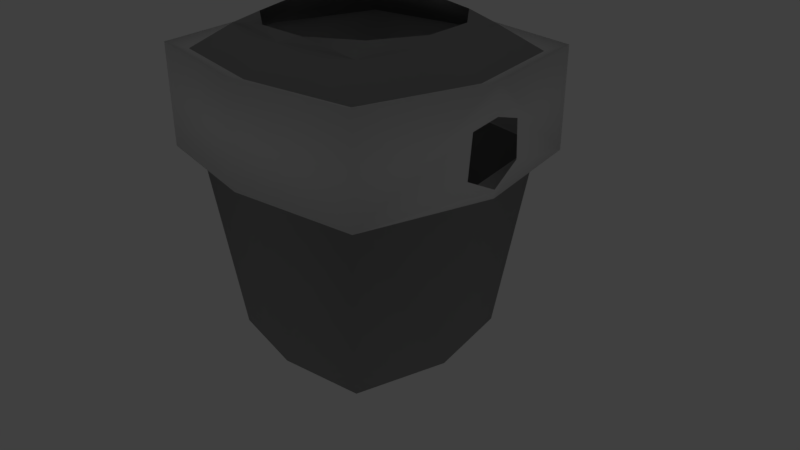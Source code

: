 # Source: RobotParts.blend  (saved by Blender 2.79.0; exported with 4.5.12 LTS)
import bpy
from mathutils import Matrix  # noqa: F401  (used for matrix-valued properties, if any)

bpy.ops.wm.read_factory_settings(use_empty=True)
scene = bpy.context.scene
scene.name = 'Scene'

# ---- collections
col_collection_1 = bpy.data.collections.new('Collection 1'); scene.collection.children.link(col_collection_1)
col_collection_1.hide_render = True
col_collection_1.hide_viewport = True
col_collection_2 = bpy.data.collections.new('Collection 2'); scene.collection.children.link(col_collection_2)
col_collection_2.hide_render = True
col_collection_2.hide_viewport = True
col_collection_3 = bpy.data.collections.new('Collection 3'); scene.collection.children.link(col_collection_3)

# ---- materials (node trees are filled in below, after node groups)
mat_material_001 = bpy.data.materials.new('Material.001')
mat_material_001.alpha_threshold = 0.0
mat_material_001.use_transparent_shadow = False
mat_material_001.diffuse_color = (0.3559, 0.3559, 0.3559, 1.0)
mat_material_001.roughness = 0.5
mat_glass = bpy.data.materials.new('Glass')
mat_glass.alpha_threshold = 0.0
mat_glass.use_transparent_shadow = False
mat_glass.diffuse_color = (0.3894, 1.0, 0.3718, 1.0)
mat_glass.roughness = 0.5
mat_material_004 = bpy.data.materials.new('Material.004')
mat_material_004.alpha_threshold = 0.0
mat_material_004.use_transparent_shadow = False
mat_material_004.roughness = 0.5
mat_material_005 = bpy.data.materials.new('Material.005')
mat_material_005.alpha_threshold = 0.0
mat_material_005.use_transparent_shadow = False
mat_material_005.diffuse_color = (1.0, 0.01458, 0.02792, 1.0)
mat_material_005.roughness = 0.5
mat_material_003 = bpy.data.materials.new('Material.003')
mat_material_003.alpha_threshold = 0.0
mat_material_003.use_transparent_shadow = False
mat_material_003.diffuse_color = (0.3559, 0.3559, 0.3559, 1.0)
mat_material_003.roughness = 0.5
mat_glass_002 = bpy.data.materials.new('Glass.002')
mat_glass_002.alpha_threshold = 0.0
mat_glass_002.use_transparent_shadow = False
mat_glass_002.roughness = 0.5
mat_material_006 = bpy.data.materials.new('Material.006')
mat_material_006.alpha_threshold = 0.0
mat_material_006.use_transparent_shadow = False
mat_material_006.diffuse_color = (0.8, 0.007402, 0.005723, 1.0)
mat_material_006.roughness = 0.5
mat_material_007 = bpy.data.materials.new('Material.007')
mat_material_007.alpha_threshold = 0.0
mat_material_007.use_transparent_shadow = False
mat_material_007.roughness = 0.5
mat_material_002 = bpy.data.materials.new('Material.002')
mat_material_002.alpha_threshold = 0.0
mat_material_002.use_transparent_shadow = False
mat_material_002.diffuse_color = (0.3559, 0.3559, 0.3559, 1.0)
mat_material_002.roughness = 0.5
mat_glass_001 = bpy.data.materials.new('Glass.001')
mat_glass_001.alpha_threshold = 0.0
mat_glass_001.use_transparent_shadow = False
mat_glass_001.roughness = 0.5
mat_material_008 = bpy.data.materials.new('Material.008')
mat_material_008.alpha_threshold = 0.0
mat_material_008.use_transparent_shadow = False
mat_material_008.roughness = 0.5

# ---- material node trees

# ---- world
world_world = bpy.data.worlds.new('World'); scene.world = world_world
world_world.color = (0.05088, 0.05088, 0.05088)
world_world.use_sun_shadow = False
world_world.sun_shadow_jitter_overblur = 0.0
world_world.cycles.sampling_method = 'MANUAL'

# ---- cameras
cam_camera = bpy.data.cameras.new('Camera')
cam_camera.clip_end = 100.0
cam_camera.lens = 35.0
cam_camera.sensor_width = 32.0
cam_camera.sensor_height = 18.0
cam_camera.ortho_scale = 7.314
cam_camera.dof.focus_distance = 0.0
cam_camera.dof.aperture_fstop = 128.0

# ---- lights
light_lamp = bpy.data.lights.new('Lamp', 'POINT')
light_lamp.transmission_factor = 0.0
light_lamp.cutoff_distance = 30.0
light_lamp.energy = 100.0
light_lamp.shadow_buffer_clip_start = 1.001
light_lamp.shadow_soft_size = 0.1
light_lamp.shadow_maximum_resolution = 0.006
light_lamp.use_absolute_resolution = True

# ---- meshes
me_cylinder_000 = bpy.data.meshes.new('Cylinder.000')
me_cylinder_000.from_pydata([(1.496e-08, 1.212, 0.03346), (0.0, 1.0, 2.033), (-0.3416, -1.163, 0.03346), (-0.2817, -0.9595, 2.033), (-0.9163, -0.7939, 0.03346), (-0.7557, -0.6549, 2.033), (-1.2, -0.1725, 0.03346), (-0.9898, -0.1423, 2.033), (-1.103, 0.5036, 0.03346), (-0.9096, 0.4154, 2.033), (-0.6555, 1.02, 0.03346), (-0.5406, 0.8413, 2.033), (1.279e-09, 0.8688, 2.326), (-0.2448, -0.8336, 2.326), (-0.6566, -0.569, 2.326), (-0.86, -0.1236, 2.326), (-0.7903, 0.3609, 2.326), (-0.4697, 0.7309, 2.326), (-6.171e-09, 0.8688, 2.409), (-0.2448, -0.8336, 2.409), (-0.6566, -0.569, 2.409), (-0.86, -0.1236, 2.409), (-0.7903, 0.3609, 2.409), (-0.4697, 0.7309, 2.409), (-4.311e-09, 0.3784, 2.519), (-0.1066, -0.3631, 2.519), (-0.286, -0.2478, 2.519), (-0.3745, -0.05385, 2.519), (-0.3442, 0.1572, 2.519), (-0.2046, 0.3183, 2.519), (-2.282e-08, 0.6763, 2.519), (-0.1905, -0.6489, 2.519), (-0.5111, -0.4429, 2.519), (-0.6694, -0.09625, 2.519), (-0.6152, 0.2809, 2.519), (-0.3656, 0.5689, 2.519), (-3.547e-08, 0.3022, 2.64), (-0.08515, -0.29, 2.64), (-0.2284, -0.1979, 2.64), (-0.2992, -0.04301, 2.64), (-0.2749, 0.1256, 2.64), (-0.1634, 0.2543, 2.64), (-5.006e-08, 0.1596, 2.75), (-0.04495, -0.1531, 2.75), (-0.1206, -0.1045, 2.75), (-0.1579, -0.02271, 2.75), (-0.1451, 0.06628, 2.75), (-0.08626, 0.1342, 2.75), (1.115e-08, 1.158, 0.543), (-0.3263, -1.111, 0.543), (-0.8754, -0.7585, 0.543), (-1.146, -0.1648, 0.543), (-1.054, 0.4812, 0.543), (-0.6262, 0.9744, 0.543), (2.022e-08, 1.293, 0.0166), (-0.3642, -1.24, 0.0166), (-0.3479, -1.185, 0.5599), (-0.9769, -0.8465, 0.0166), (-0.9333, -0.8087, 0.5599), (-1.279, -0.184, 0.0166), (-1.222, -0.1757, 0.5599), (-1.176, 0.537, 0.0166), (-1.123, 0.513, 0.5599), (-0.6988, 1.087, 0.0166), (-0.6676, 1.039, 0.5599), (1.616e-08, 1.235, 0.5599), (8.938e-09, 1.124, 0.8534), (3.716e-09, 1.053, 1.634), (-0.2511, -1.015, 1.575), (-0.2619, -1.073, 0.92), (-0.7956, -0.6894, 1.634), (-0.8497, -0.7362, 0.8534), (-1.042, -0.1498, 1.634), (-1.113, -0.16, 0.8534), (-0.9576, 0.4373, 1.634), (-1.023, 0.467, 0.8534), (-0.5692, 0.8856, 1.634), (-0.6078, 0.9458, 0.8534), (-0.4157, -1.044, 1.243), (-2.092e-07, -1.081, 0.8282), (-2.092e-07, -1.008, 1.659), (-0.351, -1.064, 1.02), (-0.1574, -1.078, 0.8587), (-0.1486, -1.01, 1.632), (-0.3476, -1.024, 1.472), (-0.3997, -1.066, 0.9932), (-0.2967, -1.077, 0.8778), (-0.1769, -1.083, 0.8075), (-0.1671, -1.006, 1.683), (-0.2849, -1.011, 1.619), (-0.3959, -1.022, 1.5), (-0.4721, -1.044, 1.244), (-2.092e-07, -1.086, 0.7733), (0.0, -1.003, 1.714), (-0.351, -0.5354, 0.9735), (-0.2619, -0.5442, 0.8735), (-0.1574, -0.5496, 0.8122), (-0.1486, -0.4816, 1.585), (-0.2511, -0.4866, 1.529), (-0.3476, -0.4957, 1.426), (-0.4157, -0.5158, 1.197), (-1.949e-07, -0.5523, 0.7818), (-1.949e-07, -0.4793, 1.613), (-0.4113, -1.116, 0.9902), (-0.3054, -1.127, 0.8714), (-0.182, -1.133, 0.7991), (-0.1719, -1.054, 1.7), (-0.2932, -1.06, 1.634), (-0.4074, -1.07, 1.511), (-0.4858, -1.094, 1.248), (0.0, -1.136, 0.7638), (-2.091e-07, -1.051, 1.732), (-0.3613, -1.114, 1.018), (-0.2695, -1.123, 0.9148), (-0.162, -1.128, 0.8517), (-0.153, -1.058, 1.647), (-0.2584, -1.064, 1.589), (-0.3577, -1.073, 1.483), (-0.4278, -1.094, 1.248), (0.0, -1.131, 0.8204), (-2.091e-07, -1.056, 1.675), (-0.351, -0.5354, 0.9735), (-0.2619, -0.5442, 0.8735), (-0.1574, -0.5496, 0.8122), (-0.1486, -0.4816, 1.585), (-0.2511, -0.4866, 1.529), (-0.3476, -0.4957, 1.426), (-0.4157, -0.5158, 1.197), (0.0, -0.5523, 0.7818), (0.0, -0.4793, 1.613), (-0.351, -1.108, 1.024), (-0.2619, -1.116, 0.9239), (-0.1574, -1.122, 0.8627), (-0.1486, -1.054, 1.636), (-0.2511, -1.059, 1.579), (-0.3476, -1.068, 1.476), (-0.4157, -1.088, 1.247), (-1.949e-07, -1.125, 0.8322), (-0.0002464, -1.052, 1.663), (0.002825, -1.124, 0.8327), (0.0, -0.1531, 2.75), (0.0, -0.9595, 2.033), (-1.937e-07, -0.8336, 2.326), (-2.086e-07, -0.8336, 2.409), (-1.788e-07, -0.6489, 2.519), (-9.686e-08, -0.3631, 2.519), (0.0, -0.29, 2.64), (0.0, -1.24, 0.0166), (0.0, -1.185, 0.5599), (0.0, -1.163, 0.03346), (0.0, -1.086, 0.7745), (0.0, -1.111, 0.543)], [], [(89, 3, 5, 70), (70, 5, 7, 72), (72, 7, 9, 74), (9, 7, 15, 16), (74, 9, 11, 76), (76, 11, 1, 67), (7, 5, 14, 15), (5, 3, 13, 14), (1, 11, 17, 12), (11, 9, 16, 17), (12, 17, 23, 18), (15, 14, 20, 21), (16, 15, 21, 22), (17, 16, 22, 23), (14, 13, 19, 20), (23, 22, 34, 35), (20, 19, 31, 32), (18, 23, 35, 30), (21, 20, 32, 33), (22, 21, 33, 34), (145, 25, 31, 144), (25, 26, 32, 31), (26, 27, 33, 32), (27, 28, 34, 33), (28, 29, 35, 34), (29, 24, 30, 35), (29, 28, 40, 41), (26, 25, 37, 38), (24, 29, 41, 36), (27, 26, 38, 39), (28, 27, 39, 40), (39, 38, 44, 45), (40, 39, 45, 46), (37, 146, 140, 43), (41, 40, 46, 47), (38, 37, 43, 44), (36, 41, 47, 42), (53, 48, 65, 64), (10, 8, 61, 63), (4, 2, 55, 57), (8, 6, 59, 61), (49, 50, 58, 56), (63, 64, 65, 54), (61, 62, 64, 63), (59, 60, 62, 61), (57, 58, 60, 59), (55, 56, 58, 57), (52, 53, 64, 62), (6, 4, 57, 59), (51, 52, 62, 60), (2, 149, 147, 55), (50, 51, 60, 58), (0, 10, 63, 54), (53, 77, 66, 48), (77, 76, 67, 66), (52, 75, 77, 53), (75, 74, 76, 77), (51, 73, 75, 52), (73, 72, 74, 75), (50, 71, 73, 51), (71, 70, 72, 73), (49, 86, 71, 50), (86, 85, 91, 90, 89, 70, 71), (69, 82, 96, 95), (93, 88, 106, 111), (87, 150, 92, 110, 105), (91, 85, 103, 109), (78, 84, 117, 118), (88, 89, 107, 106), (68, 83, 115, 116), (86, 87, 105, 104), (90, 91, 109, 108), (82, 69, 113, 114), (82, 79, 101, 96), (83, 68, 98, 97), (80, 83, 97, 102), (84, 78, 100, 99), (68, 84, 99, 98), (81, 69, 95, 94), (78, 81, 94, 100), (113, 112, 103, 104), (114, 113, 104, 105), (116, 115, 106, 107), (118, 117, 108, 109), (112, 118, 109, 103), (119, 114, 105, 110), (115, 120, 111, 106), (117, 116, 107, 108), (81, 78, 118, 112), (79, 82, 114, 119), (89, 90, 108, 107), (85, 86, 104, 103), (83, 80, 120, 115), (84, 68, 116, 117), (69, 81, 112, 113), (139, 138, 133, 134, 135, 136, 130, 131, 132, 137), (128, 129, 124, 125, 126, 127, 121, 122, 123), (140, 42, 47, 46, 45, 44, 43), (25, 145, 146, 37), (13, 142, 143, 19), (19, 143, 144, 31), (3, 141, 142, 13), (93, 141, 3, 89, 88), (148, 151, 49, 56), (151, 150, 87, 86, 49), (147, 148, 56, 55)])
me_cylinder_000.polygons.foreach_set('use_smooth', [True] * 106)
me_cylinder_000.polygons.foreach_set('material_index', [0, 0, 0, 0, 0, 0, 0, 0, 0, 0, 2, 2, 2, 2, 2, 2, 2, 2, 2, 2, 2, 2, 2, 2, 2, 2, 3, 3, 3, 3, 3, 3, 3, 3, 3, 3, 3, 2, 2, 2, 2, 2, 2, 2, 2, 2, 2, 2, 2, 2, 2, 2, 2, 0, 0, 0, 0, 0, 0, 0, 0, 0, 0, 0, 0, 0, 0, 0, 0, 0, 0, 0, 0, 0, 0, 0, 0, 0, 0, 0, 0, 0, 0, 0, 0, 0, 0, 0, 0, 0, 0, 0, 0, 0, 0, 1, 0, 3, 3, 2, 2, 0, 0, 2, 0, 2])
me_cylinder_000.materials.append(mat_material_001)
me_cylinder_000.materials.append(mat_glass)
me_cylinder_000.materials.append(mat_material_004)
me_cylinder_000.materials.append(mat_material_005)
me_cylinder_000.use_remesh_preserve_volume = False
me_cylinder_000.use_remesh_preserve_attributes = False
me_cylinder_000.use_mirror_vertex_groups = False
me_cylinder_000.update()
me_cylinder_004 = bpy.data.meshes.new('Cylinder.004')
me_cylinder_004.from_pydata([(-3.309, -0.5574, 0.1088), (-2.01, -0.4088, 0.208), (-3.309, 0.5574, 0.1088), (-2.01, 0.4088, 0.208), (-3.377, -1.989e-09, 0.04089), (-1.967, -1.459e-09, 0.1588), (-2.66, -0.6695, 0.1088), (-2.66, 0.6695, 0.1088), (-2.66, -1.989e-09, 0.04089), (-3.503, -9.29e-10, 0.4482), (-3.423, -0.6551, 0.4515), (-2.66, -0.787, 0.4515), (-1.938, -0.4805, 0.4557), (0.2225, -1.862e-09, 0.06794), (-1.938, 0.4805, 0.4557), (-2.66, 0.787, 0.4515), (-3.423, 0.6551, 0.4515), (-3.247, -5.341e-10, 0.9036), (-3.191, -0.4563, 0.8347), (-2.66, -0.5481, 0.8347), (-2.084, -0.3346, 0.7327), (-2.049, -3.917e-10, 0.7824), (-2.084, 0.3346, 0.7327), (-2.66, 0.5481, 0.8347), (-3.191, 0.4563, 0.8347), (-2.66, -5.341e-10, 0.9036), (-0.8297, -0.6879, 0.02539), (-0.8297, 0.6879, 0.02539), (-0.7456, -2.455e-09, -0.05831), (-0.689, -0.8087, 0.4484), (1.358, -1.862e-09, 0.06794), (-0.689, 0.8087, 0.4484), (-0.9751, -0.5632, 0.9213), (-0.9063, -6.592e-10, 1.007), (-0.9751, 0.5632, 0.9213), (0.1587, 0.5217, 0.1316), (0.1587, -0.5217, 0.1316), (2.187, -1.088e-09, 0.2328), (0.2654, 0.6133, 0.4524), (0.2654, -0.6133, 0.4524), (0.04847, -0.4271, 0.8111), (0.1007, -4.999e-10, 0.8755), (0.04847, 0.4271, 0.8111), (1.294, 0.5217, 0.1316), (1.294, -0.5217, 0.1316), (1.401, 0.6133, 0.4524), (1.401, -0.6133, 0.4524), (1.184, -0.4271, 0.8111), (1.236, -4.999e-10, 0.8755), (1.184, 0.4271, 0.8111), (2.15, 0.3047, 0.2703), (2.15, -0.3047, 0.2703), (2.213, 0.3582, 0.4577), (2.213, -0.3582, 0.4577), (2.086, -0.2495, 0.6671), (2.116, -2.92e-10, 0.7045), (2.086, 0.2495, 0.6671), (2.473, -0.03992, -0.002074), (2.472, -0.04093, -0.001742), (2.491, -0.02129, 0.7913), (2.569, -0.36, 0.1505), (2.566, -0.3091, 0.6817), (2.591, 0.4146, 0.6498), (2.595, 0.4472, 0.171)], [], [(8, 7, 3, 5), (6, 8, 5, 1), (0, 4, 8, 6), (4, 2, 7, 8), (16, 9, 17, 24), (14, 15, 23, 22), (11, 12, 20, 19), (15, 16, 24, 23), (2, 4, 9, 16), (14, 22, 34, 31), (4, 0, 10, 9), (0, 6, 11, 10), (5, 3, 27, 28), (7, 2, 16, 15), (6, 1, 12, 11), (3, 7, 15, 14), (25, 21, 22, 23), (19, 20, 21, 25), (18, 19, 25, 17), (17, 25, 23, 24), (3, 14, 31, 27), (9, 10, 18, 17), (10, 11, 19, 18), (21, 20, 32, 33), (27, 31, 38, 35), (29, 26, 36, 39), (33, 32, 40, 41), (28, 27, 35, 13), (1, 5, 28, 26), (22, 21, 33, 34), (20, 12, 29, 32), (12, 1, 26, 29), (39, 36, 44, 46), (41, 40, 47, 48), (13, 35, 43, 30), (40, 39, 46, 47), (26, 28, 13, 36), (31, 34, 42, 38), (34, 33, 41, 42), (32, 29, 39, 40), (47, 46, 53, 54), (49, 48, 55, 56), (45, 49, 56, 52), (44, 30, 37, 51), (35, 38, 45, 43), (36, 13, 30, 44), (38, 42, 49, 45), (42, 41, 48, 49), (54, 59, 55), (53, 61, 54), (51, 60, 53), (37, 57, 51), (30, 43, 50, 37), (48, 47, 54, 55), (46, 44, 51, 53), (43, 45, 52, 50), (59, 56, 55), (62, 52, 56), (63, 50, 52), (50, 57, 37), (54, 61, 59), (53, 60, 61), (51, 57, 60), (59, 62, 56), (62, 63, 52), (63, 58, 50), (50, 58, 57)])
me_cylinder_004.polygons.foreach_set('use_smooth', [True] * 67)
me_cylinder_004.polygons.foreach_set('material_index', [2, 2, 2, 2, 3, 2, 2, 2, 3, 0, 3, 2, 0, 2, 2, 2, 2, 2, 2, 2, 0, 3, 2, 0, 0, 0, 0, 0, 0, 0, 0, 0, 0, 0, 0, 0, 0, 0, 0, 0, 0, 0, 0, 0, 0, 0, 0, 0, 3, 3, 3, 3, 0, 0, 0, 0, 3, 3, 3, 3, 3, 3, 3, 3, 3, 3, 0])
me_cylinder_004.materials.append(mat_material_003)
me_cylinder_004.materials.append(mat_glass_002)
me_cylinder_004.materials.append(mat_material_006)
me_cylinder_004.materials.append(mat_material_007)
me_cylinder_004.use_remesh_preserve_volume = False
me_cylinder_004.use_remesh_preserve_attributes = False
me_cylinder_004.use_mirror_vertex_groups = False
me_cylinder_004.update()
me_cylinder_003 = bpy.data.meshes.new('Cylinder.003')
me_cylinder_003.from_pydata([(1.496e-08, 1.212, 3.087), (-0.3416, -1.163, 3.087), (-0.9163, -0.7939, 3.087), (-1.2, -0.1725, 3.087), (-1.103, 0.5036, 3.087), (-0.6555, 1.02, 3.087), (-1.094, -1.189, -0.9932), (-1.094, 1.189, -0.9932), (-1.372, 0.0, -0.9932), (0.0, -1.378, -0.9932), (0.09408, 1.378, -0.9932), (0.09408, 0.0, -0.9932), (-1.784, 0.0, 1.537), (-1.446, -1.446, 1.537), (0.0, -1.676, 1.537), (5.902e-09, 1.676, 1.537), (-1.446, 1.446, 1.537), (-1.784, 0.0, 2.666), (-1.446, -1.446, 2.666), (0.0, -1.676, 2.666), (5.902e-09, 1.676, 2.666), (-1.446, 1.446, 2.666), (-2.028, 2.041e-09, 1.46), (-1.644, -1.644, 1.46), (0.0, -1.905, 1.46), (7.68e-09, 1.905, 1.46), (-1.644, 1.644, 1.46), (-1.644, 1.644, 2.744), (-2.028, 2.041e-09, 2.744), (-1.644, -1.644, 2.744), (0.0, -1.905, 2.744), (7.68e-09, 1.905, 2.744), (-1.316, -6.95e-09, 2.972), (-1.066, -1.066, 2.972), (0.0, -1.236, 2.972), (1.05e-09, 1.236, 2.972), (-1.066, 1.066, 2.972), (-2.065, -0.03992, 1.587), (-2.066, -0.04093, 1.588), (-2.046, -0.02129, 2.381), (-1.969, -0.36, 1.74), (-1.972, -0.3091, 2.271), (-1.947, 0.4146, 2.239), (-1.943, 0.4472, 1.76), (0.0, -1.163, 3.087)], [], [(35, 5, 0), (6, 8, 11, 9), (8, 7, 10, 11), (12, 13, 23, 22), (13, 14, 24, 23), (6, 9, 14, 13), (10, 7, 16, 15), (7, 8, 12, 16), (8, 6, 13, 12), (17, 18, 33, 32), (21, 17, 32, 36), (18, 17, 28, 29), (19, 18, 29, 30), (23, 24, 30, 29), (22, 23, 29, 28, 39, 41, 40, 37), (26, 22, 37, 38, 43, 42, 39, 28, 27), (25, 26, 27, 31), (21, 20, 31, 27), (17, 21, 27, 28), (15, 16, 26, 25), (16, 12, 22, 26), (18, 19, 34, 33), (20, 21, 36, 35), (36, 4, 5), (32, 3, 4), (3, 33, 2), (33, 1, 2), (1, 34, 44), (35, 36, 5), (36, 32, 4), (32, 33, 3), (33, 34, 1)])
me_cylinder_003.polygons.foreach_set('use_smooth', [True] * 32)
me_cylinder_003.polygons.foreach_set('material_index', [0, 0, 0, 2, 2, 0, 0, 0, 0, 0, 0, 2, 2, 2, 2, 2, 2, 2, 2, 2, 2, 0, 0, 0, 0, 0, 0, 0, 0, 0, 0, 0])
me_cylinder_003.materials.append(mat_material_002)
me_cylinder_003.materials.append(mat_glass_001)
me_cylinder_003.materials.append(mat_material_008)
me_cylinder_003.use_remesh_preserve_volume = False
me_cylinder_003.use_remesh_preserve_attributes = False
me_cylinder_003.use_mirror_vertex_groups = False
me_cylinder_003.update()

# ---- objects
ob_cylinder_001 = bpy.data.objects.new('Cylinder.001', me_cylinder_000)
ob_lamp = bpy.data.objects.new('Lamp', light_lamp)
ob_camera = bpy.data.objects.new('Camera', cam_camera)
ob_cylinder_000 = bpy.data.objects.new('Cylinder.000', me_cylinder_004)
ob_cylinder_003 = bpy.data.objects.new('Cylinder.003', me_cylinder_003)

# ---- transforms, parenting, visibility, modifiers, constraints
ob_cylinder_001.location = (0.0, 0.0, -2.384e-07)
ob_cylinder_001.lineart.crease_threshold = 0.0
_m = ob_cylinder_001.modifiers.new('Mirror', 'MIRROR')
_m.use_clip = True
ob_lamp.location = (4.076, 1.005, 5.904)
ob_lamp.rotation_euler = (0.6503, 0.05522, 1.866)
ob_lamp.lock_rotations_4d = False
ob_lamp.empty_display_type = 'ARROWS'
ob_lamp.color = (0.0, 0.0, 0.0, 0.0)
ob_lamp.lineart.crease_threshold = 0.0
ob_camera.location = (7.481, -6.508, 5.344)
ob_camera.rotation_euler = (1.109, 0.0, 0.8149)
ob_camera.lock_rotations_4d = False
ob_camera.empty_display_type = 'ARROWS'
ob_camera.color = (0.0, 0.0, 0.0, 0.0)
ob_camera.display_type = 'WIRE'
ob_camera.lineart.crease_threshold = 0.0
ob_cylinder_000.location = (0.0, 0.0, 0.0)
ob_cylinder_000.lineart.crease_threshold = 0.0
ob_cylinder_003.location = (0.0, 0.0, 0.0)
ob_cylinder_003.lineart.crease_threshold = 0.0
_m = ob_cylinder_003.modifiers.new('Mirror', 'MIRROR')
_m.use_clip = True

# ---- collection membership
col_collection_1.objects.link(ob_cylinder_001)
col_collection_1.objects.link(ob_lamp)
col_collection_1.objects.link(ob_camera)
col_collection_2.objects.link(ob_cylinder_000)
col_collection_3.objects.link(ob_cylinder_003)

# ---- scene / render settings (as saved in the file)
scene.camera = ob_camera
scene.frame_start = 1; scene.frame_end = 250; scene.frame_set(1)
scene.render.engine = 'BLENDER_EEVEE_NEXT'
scene.render.resolution_percentage = 50
scene.render.dither_intensity = 0.0
scene.cycles.use_denoising = False
scene.cycles.samples = 128
scene.cycles.sampling_pattern = 'TABULATED_SOBOL'
scene.cycles.use_adaptive_sampling = False
scene.cycles.use_light_tree = False
scene.cycles.blur_glossy = 0.0
scene.cycles.sample_clamp_indirect = 0.0
scene.view_settings.view_transform = 'Standard'
bpy.context.view_layer.update()
